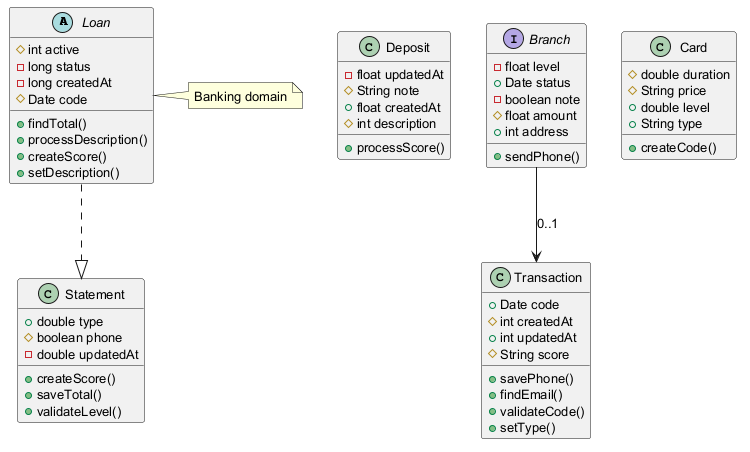

The diagram above was rendered by PlantUML. Its source (embedded in the PNG):
@startuml
skinparam defaultFontSize 13
abstract class Loan {
  #int active
  -long status
  -long createdAt
  #Date code
  +findTotal()
  +processDescription()
  +createScore()
  +setDescription()
}
class Deposit {
  -float updatedAt
  #String note
  +float createdAt
  #int description
  +processScore()
}
interface Branch {
  -float level
  +Date status
  -boolean note
  #float amount
  +int address
  +sendPhone()
}
class Transaction {
  +Date code
  #int createdAt
  +int updatedAt
  #String score
  +savePhone()
  +findEmail()
  +validateCode()
  +setType()
}
class Card {
  #double duration
  #String price
  +double level
  +String type
  +createCode()
}
class Statement {
  +double type
  #boolean phone
  -double updatedAt
  +createScore()
  +saveTotal()
  +validateLevel()
}
Loan ..|> Statement
Branch --> Transaction : "0..1"
note right of Loan : Banking domain
@enduml